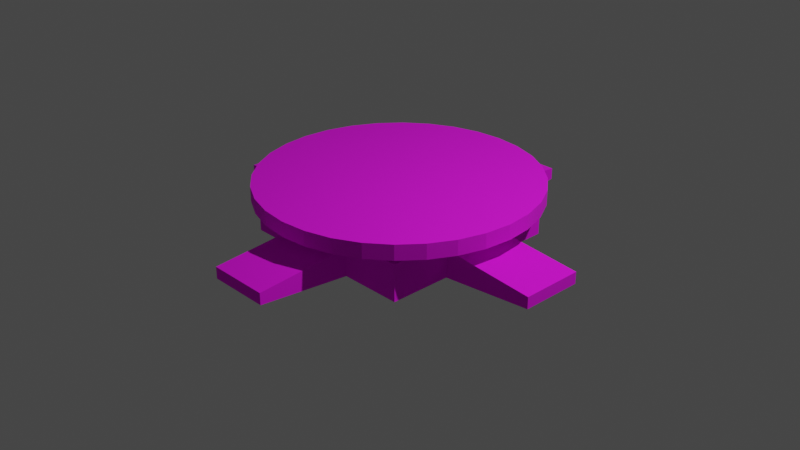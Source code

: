 # Source: PressurePlate.blend  (saved by Blender 2.92.15; exported with 4.5.12 LTS)
import bpy
from mathutils import Matrix  # noqa: F401  (used for matrix-valued properties, if any)

bpy.ops.wm.read_factory_settings(use_empty=True)
scene = bpy.context.scene
scene.name = 'Scene'

# ---- collections
col_collection = bpy.data.collections.new('Collection'); scene.collection.children.link(col_collection)

# ---- images (referenced by path relative to the original .blend; pixels are not part of the script)
import os
ASSET_DIR = os.environ.get("B2B_ASSET_DIR", "")  # directory of the original .blend (textures are referenced by path, not embedded)
HERE = os.path.dirname(os.path.abspath(__file__))  # packed textures are extracted next to this script under _unpacked/

def load_image(name, relpath, width, height, colorspace="sRGB"):
    """Load a texture the original file referenced (path relative to the .blend, or extracted next to this script)."""
    p = next((c for c in (os.path.join(HERE, relpath), os.path.join(ASSET_DIR, relpath)) if relpath and os.path.exists(c)), "")
    if p:
        img = bpy.data.images.load(p, check_existing=True)
        img.name = name
    else:  # same state as the original file: an image datablock whose file is absent (Cycles renders it pink)
        img = bpy.data.images.new(name, width, height)
        img.source = "FILE"
        img.filepath = "//" + (relpath or name)
    img.colorspace_settings.name = colorspace
    return img
img_darkwood_jpg = load_image('darkwood.jpg', 'darkwood.jpg', 1024, 1024, 'sRGB')

# ---- materials (node trees are filled in below, after node groups)
mat_material = bpy.data.materials.new('Material')
mat_material.alpha_threshold = 0.0
mat_material.use_transparent_shadow = False
mat_material.line_color = (0.0, 0.0, 0.0, 1.0)

# ---- material node trees
mat_material.use_nodes = True; mat_material.node_tree.nodes.clear()
_N = mat_material.node_tree.nodes; _L = mat_material.node_tree.links
n0 = _N.new('ShaderNodeOutputMaterial'); n0.name = 'Material Output'; n0.location = (300, 300)
n1 = _N.new('ShaderNodeBsdfPrincipled'); n1.name = 'Principled BSDF'; n1.location = (10, 300)
n1.distribution = 'GGX'
n1.subsurface_method = 'BURLEY'
n1.inputs[2].default_value = 1.0
n1.inputs[3].default_value = 1.45
n1.inputs[27].default_value = (0.0, 0.0, 0.0, 1.0)
n1.inputs[28].default_value = 1.0
n2 = _N.new('ShaderNodeTexImage'); n2.name = 'Image Texture'; n2.location = (-280, 280)
n2.image = img_darkwood_jpg
_L.new(n1.outputs[0], n0.inputs[0])
_L.new(n2.outputs[0], n1.inputs[0])
n0.is_active_output = True

# ---- world
world_world = bpy.data.worlds.new('World'); scene.world = world_world
world_world.use_nodes = True; world_world.node_tree.nodes.clear()
_N = world_world.node_tree.nodes; _L = world_world.node_tree.links
n0 = _N.new('ShaderNodeOutputWorld'); n0.name = 'World Output'; n0.location = (300, 300)
n1 = _N.new('ShaderNodeBackground'); n1.name = 'Background'; n1.location = (10, 300)
n1.inputs[0].default_value = (0.05088, 0.05088, 0.05088, 1.0)
_L.new(n1.outputs[0], n0.inputs[0])
n0.is_active_output = True
world_world.color = (0.05088, 0.05088, 0.05088)
world_world.use_sun_shadow = False
world_world.sun_shadow_jitter_overblur = 0.0

# ---- cameras
cam_camera = bpy.data.cameras.new('Camera')
cam_camera.clip_end = 100.0
cam_camera.ortho_scale = 7.314

# ---- lights
light_light = bpy.data.lights.new('Light', 'POINT')
light_light.transmission_factor = 0.0
light_light.energy = 1000.0
light_light.shadow_soft_size = 0.1
light_light.shadow_maximum_resolution = 0.006
light_light.use_absolute_resolution = True

# ---- meshes
me_cube = bpy.data.meshes.new('Cube')
me_cube.from_pydata([(-1.0, -1.0, 1.0), (-1.0, -1.0, -1.0), (-0.3333, -1.0, 1.0), (-0.3333, -1.0, -1.0), (-1.0, -0.3333, -1.0), (-1.0, -0.3333, 1.0), (-2.0, -0.3333, 0.4191), (-0.3333, -0.3333, -1.0), (-2.0, -0.3333, -0.4191), (-0.3333, -2.0, -0.4191), (-0.3333, -2.0, 0.4191), (-0.3333, -1.0, 1.592), (-1.0, -1.0, 1.592), (-0.3333, -0.3333, 1.592), (-1.0, -0.3333, 1.592), (-0.3333, -0.3333, 2.431), (1.0, -1.0, 1.0), (1.0, -1.0, -1.0), (0.3333, -1.0, 1.0), (0.3333, -1.0, -1.0), (1.0, -0.3333, -1.0), (1.0, -0.3333, 1.0), (2.0, -0.3333, 0.4191), (0.3333, -0.3333, -1.0), (2.0, -0.3333, -0.4191), (0.0, -2.0, -0.4191), (0.3333, -2.0, -0.4191), (0.3333, -2.0, 0.4191), (0.0, -2.0, 0.4191), (0.0, -1.0, 1.0), (0.0, -1.0, -1.0), (0.0, -0.3333, 1.0), (0.0, -0.3333, -1.0), (0.3333, -1.0, 1.592), (1.0, -1.0, 1.592), (0.0, -1.0, 1.592), (0.3333, -0.3333, 1.592), (1.0, -0.3333, 1.592), (0.0, -0.3333, 1.592), (0.0, -0.3333, 2.431), (0.3333, -0.3333, 2.431), (-1.0, 1.0, 1.0), (-1.0, 1.0, -1.0), (-0.3333, 1.0, 1.0), (-0.3333, 1.0, -1.0), (-1.0, 0.3333, -1.0), (-2.0, 0.0, 0.4191), (-1.0, 0.3333, 1.0), (-2.0, 0.3333, 0.4191), (-0.3333, 0.3333, -1.0), (-2.0, 0.3333, -0.4191), (-2.0, 0.0, -0.4191), (-1.0, 0.0, -1.0), (-1.0, 0.0, 1.0), (-0.3333, 2.0, -0.4191), (-0.3333, 0.0, -1.0), (-0.3333, 2.0, 0.4191), (-0.3333, 0.0, 1.0), (-0.3333, 1.0, 1.592), (-1.0, 1.0, 1.592), (-0.3333, 0.3333, 1.592), (-1.0, 0.3333, 1.592), (-0.3333, 0.0, 1.592), (-1.0, 0.0, 1.592), (-0.3333, 0.3333, 2.431), (-0.3333, 0.0, 2.431), (1.0, 1.0, 1.0), (1.0, 1.0, -1.0), (0.3333, 1.0, 1.0), (0.3333, 1.0, -1.0), (1.0, 0.3333, -1.0), (2.0, 0.0, 0.4191), (1.0, 0.3333, 1.0), (2.0, 0.3333, 0.4191), (0.3333, 0.3333, -1.0), (2.0, 0.3333, -0.4191), (2.0, 0.0, -0.4191), (1.0, 0.0, -1.0), (0.0, 2.0, -0.4191), (1.0, 0.0, 1.0), (0.3333, 2.0, -0.4191), (0.3333, 0.0, -1.0), (0.3333, 2.0, 0.4191), (0.0, 2.0, 0.4191), (0.3333, 0.0, 1.0), (0.0, 1.0, 1.0), (0.0, 1.0, -1.0), (0.0, 0.3333, 1.0), (0.0, 0.3333, -1.0), (0.0, 0.0, -1.0), (0.0, 0.0, 1.0), (0.3333, 1.0, 1.592), (1.0, 1.0, 1.592), (0.0, 1.0, 1.592), (0.3333, 0.3333, 1.592), (1.0, 0.3333, 1.592), (0.3333, 0.0, 1.592), (1.0, 0.0, 1.592), (0.0, 0.3333, 1.592), (0.0, 0.0, 1.592), (0.0, 0.0, 2.431), (0.0, 0.3333, 2.431), (0.3333, 0.3333, 2.431), (0.3333, 0.0, 2.431), (-2.537e-08, 1.474, 2.069), (-2.537e-08, 1.474, 3.153), (0.2875, 1.445, 2.069), (0.2875, 1.445, 3.153), (0.564, 1.362, 2.069), (0.564, 1.362, 3.153), (0.8188, 1.225, 2.069), (0.8188, 1.225, 3.153), (1.042, 1.042, 2.069), (1.042, 1.042, 3.153), (1.225, 0.8188, 2.069), (1.225, 0.8188, 3.153), (1.362, 0.564, 2.069), (1.362, 0.564, 3.153), (1.445, 0.2875, 2.069), (1.445, 0.2875, 3.153), (1.474, -3.965e-08, 2.069), (1.474, -3.965e-08, 3.153), (1.445, -0.2875, 2.069), (1.445, -0.2875, 3.153), (1.362, -0.564, 2.069), (1.362, -0.564, 3.153), (1.225, -0.8188, 2.069), (1.225, -0.8188, 3.153), (1.042, -1.042, 2.069), (1.042, -1.042, 3.153), (0.8188, -1.225, 2.069), (0.8188, -1.225, 3.153), (0.564, -1.362, 2.069), (0.564, -1.362, 3.153), (0.2875, -1.445, 2.069), (0.2875, -1.445, 3.153), (-5.056e-07, -1.474, 2.069), (-5.056e-07, -1.474, 3.153), (-0.2875, -1.445, 2.069), (-0.2875, -1.445, 3.153), (-0.564, -1.362, 2.069), (-0.564, -1.362, 3.153), (-0.8188, -1.225, 2.069), (-0.8188, -1.225, 3.153), (-1.042, -1.042, 2.069), (-1.042, -1.042, 3.153), (-1.225, -0.8188, 2.069), (-1.225, -0.8188, 3.153), (-1.362, -0.564, 2.069), (-1.362, -0.564, 3.153), (-1.445, -0.2875, 2.069), (-1.445, -0.2875, 3.153), (-1.474, 1.272e-06, 2.069), (-1.474, 1.272e-06, 3.153), (-1.445, 0.2875, 2.069), (-1.445, 0.2875, 3.153), (-1.362, 0.564, 2.069), (-1.362, 0.564, 3.153), (-1.225, 0.8188, 2.069), (-1.225, 0.8188, 3.153), (-1.042, 1.042, 2.069), (-1.042, 1.042, 3.153), (-0.8188, 1.225, 2.069), (-0.8188, 1.225, 3.153), (-0.564, 1.362, 2.069), (-0.564, 1.362, 3.153), (-0.2875, 1.445, 2.069), (-0.2875, 1.445, 3.153)], [], [(0, 2, 11, 12), (3, 2, 0, 1), (4, 7, 3, 1), (29, 2, 10, 28), (4, 5, 6, 8), (5, 53, 46, 6), (52, 55, 7, 4), (8, 6, 46, 51), (3, 30, 25, 9), (1, 0, 5, 4), (52, 4, 8, 51), (55, 89, 32, 7), (2, 3, 9, 10), (25, 28, 10, 9), (7, 32, 30, 3), (13, 14, 12, 11), (38, 13, 11, 35), (62, 63, 14, 13), (53, 5, 14, 63), (2, 29, 35, 11), (5, 0, 12, 14), (62, 13, 15, 65), (13, 38, 39, 15), (15, 39, 100, 65), (16, 34, 33, 18), (19, 17, 16, 18), (20, 17, 19, 23), (29, 28, 27, 18), (20, 24, 22, 21), (21, 22, 71, 79), (77, 20, 23, 81), (24, 76, 71, 22), (19, 26, 25, 30), (17, 20, 21, 16), (31, 38, 99, 90), (77, 76, 24, 20), (81, 23, 32, 89), (18, 27, 26, 19), (30, 25, 28, 29), (25, 26, 27, 28), (23, 19, 30, 32), (36, 33, 34, 37), (38, 35, 33, 36), (38, 39, 100, 99), (96, 36, 37, 97), (79, 97, 37, 21), (29, 35, 38, 31), (18, 33, 35, 29), (21, 37, 34, 16), (96, 103, 40, 36), (36, 40, 39, 38), (40, 103, 100, 39), (41, 59, 58, 43), (44, 42, 41, 43), (45, 42, 44, 49), (85, 83, 56, 43), (45, 50, 48, 47), (57, 62, 63, 53), (90, 99, 62, 57), (53, 46, 51, 52), (47, 48, 46, 53), (52, 45, 49, 55), (50, 51, 46, 48), (44, 54, 78, 86), (42, 45, 47, 41), (52, 51, 50, 45), (55, 49, 88, 89), (43, 56, 54, 44), (78, 54, 56, 83), (49, 44, 86, 88), (60, 58, 59, 61), (98, 93, 58, 60), (62, 60, 61, 63), (53, 63, 61, 47), (43, 58, 93, 85), (47, 61, 59, 41), (99, 100, 65, 62), (62, 65, 64, 60), (60, 64, 101, 98), (64, 65, 100, 101), (66, 68, 91, 92), (69, 68, 66, 67), (70, 74, 69, 67), (85, 68, 82, 83), (70, 72, 73, 75), (84, 79, 97, 96), (90, 84, 96, 99), (79, 77, 76, 71), (72, 79, 71, 73), (77, 81, 74, 70), (75, 73, 71, 76), (69, 86, 78, 80), (67, 66, 72, 70), (87, 90, 99, 98), (77, 70, 75, 76), (81, 89, 88, 74), (68, 69, 80, 82), (86, 85, 83, 78), (78, 83, 82, 80), (74, 88, 86, 69), (94, 95, 92, 91), (98, 94, 91, 93), (98, 99, 100, 101), (96, 97, 95, 94), (79, 72, 95, 97), (85, 87, 98, 93), (68, 85, 93, 91), (72, 66, 92, 95), (99, 96, 103, 100), (96, 94, 102, 103), (94, 98, 101, 102), (102, 101, 100, 103), (104, 105, 107, 106), (106, 107, 109, 108), (108, 109, 111, 110), (110, 111, 113, 112), (112, 113, 115, 114), (114, 115, 117, 116), (116, 117, 119, 118), (118, 119, 121, 120), (120, 121, 123, 122), (122, 123, 125, 124), (124, 125, 127, 126), (126, 127, 129, 128), (128, 129, 131, 130), (130, 131, 133, 132), (132, 133, 135, 134), (134, 135, 137, 136), (136, 137, 139, 138), (138, 139, 141, 140), (140, 141, 143, 142), (142, 143, 145, 144), (144, 145, 147, 146), (146, 147, 149, 148), (148, 149, 151, 150), (150, 151, 153, 152), (152, 153, 155, 154), (154, 155, 157, 156), (156, 157, 159, 158), (158, 159, 161, 160), (160, 161, 163, 162), (162, 163, 165, 164), (107, 105, 167, 165, 163, 161, 159, 157, 155, 153, 151, 149, 147, 145, 143, 141, 139, 137, 135, 133, 131, 129, 127, 125, 123, 121, 119, 117, 115, 113, 111, 109), (164, 165, 167, 166), (166, 167, 105, 104), (104, 106, 108, 110, 112, 114, 116, 118, 120, 122, 124, 126, 128, 130, 132, 134, 136, 138, 140, 142, 144, 146, 148, 150, 152, 154, 156, 158, 160, 162, 164, 166)])
_uv = me_cube.uv_layers.new(name='UVMap')
_uv.uv.foreach_set('vector', [-0.9034, 0.3297, -0.4088, 0.3297, -0.4088, 0.7687, -0.9034, 0.7687, -0.4088, -1.154, -0.4088, 0.3297, -0.9034, 0.3297, -0.9034, -1.154, -2.477, -1.407, -2.127, -1.757, -1.778, -1.407, -2.127, -1.057, 1.57, 2.692, 1.817, 2.692, 1.817, 3.433, 1.57, 3.433, 0.5804, 2.692, 0.5804, 4.175, -0.1615, 3.744, -0.1615, 3.122, 3.611, -1.154, 3.858, -1.154, 3.858, -0.4122, 3.611, -0.4122, -2.652, -1.582, -2.302, -1.932, -2.127, -1.757, -2.477, -1.407, 4.105, -0.4122, 4.105, 0.2097, 3.858, 0.2097, 3.858, -0.4122, -1.778, -1.407, -1.603, -1.582, -1.078, -1.057, -1.253, -0.8823, 0.5804, 0.7687, 0.5804, 2.253, 0.08582, 2.253, 0.08582, 0.7687, -2.652, -1.582, -2.477, -1.407, -3.002, -0.8823, -3.177, -1.057, -2.302, -1.932, -2.127, -2.106, -1.953, -1.932, -2.127, -1.757, -1.868, 2.778, -1.868, 4.262, -2.61, 3.831, -2.61, 3.209, 3.571, -1.785, 3.571, -1.163, 3.324, -1.163, 3.324, -1.785, -2.127, -1.757, -1.953, -1.932, -1.603, -1.582, -1.778, -1.407, -2.362, 2.283, -1.868, 2.283, -1.868, 2.778, -2.362, 2.778, -2.61, 2.283, -2.362, 2.283, -2.362, 2.778, -2.61, 2.778, -2.362, 2.036, -1.868, 2.036, -1.868, 2.283, -2.362, 2.283, -0.1615, 2.253, 0.08582, 2.253, 0.08582, 2.692, -0.1615, 2.692, -0.4088, 0.3297, -0.1615, 0.3297, -0.1615, 0.7687, -0.4088, 0.7687, 0.08582, 2.253, 0.5804, 2.253, 0.5804, 2.692, 0.08582, 2.692, 2.582, -1.785, 2.829, -1.785, 2.829, -1.162, 2.582, -1.162, 1.768, -1.847, 2.015, -1.847, 2.015, -1.224, 1.768, -1.224, 4.105, 0.7043, 3.858, 0.7043, 3.858, 0.457, 4.105, 0.457, 0.5804, 0.3297, 0.5804, 0.7687, 0.08582, 0.7687, 0.08582, 0.3297, 0.08582, -1.154, 0.5804, -1.154, 0.5804, 0.3297, 0.08582, 0.3297, -1.428, -2.456, -1.078, -2.106, -1.428, -1.757, -1.778, -2.106, 1.57, 2.692, 1.57, 3.433, 1.322, 3.433, 1.322, 2.692, 3.61, 3.736, 2.868, 3.305, 2.868, 2.683, 3.61, 2.253, 3.61, 3.736, 3.61, 2.994, 3.857, 2.994, 3.857, 3.736, -1.603, -2.631, -1.428, -2.456, -1.778, -2.106, -1.953, -2.281, 1.322, 3.433, 1.57, 3.433, 1.57, 4.055, 1.322, 4.055, -1.428, -1.757, -0.9034, -1.232, -1.078, -1.057, -1.603, -1.582, 0.5804, -1.154, 1.075, -1.154, 1.075, 0.3297, 0.5804, 0.3297, 1.273, -2.836, 1.712, -2.836, 1.712, -2.589, 1.273, -2.589, -1.603, -2.631, -1.078, -3.156, -0.9034, -2.981, -1.428, -2.456, -1.953, -2.281, -1.778, -2.106, -1.953, -1.932, -2.127, -2.106, -0.1615, 4.175, -0.9034, 3.744, -0.9034, 3.122, -0.1615, 2.692, -2.61, 4.262, -3.352, 3.831, -3.352, 3.209, -2.61, 2.778, 3.571, -1.785, 3.818, -1.785, 3.818, -1.163, 3.571, -1.163, -1.778, -2.106, -1.428, -1.757, -1.603, -1.582, -1.953, -1.932, -2.857, 2.283, -2.857, 2.778, -3.352, 2.778, -3.352, 2.283, -2.61, 2.283, -2.61, 2.778, -2.857, 2.778, -2.857, 2.283, 1.712, -2.836, 2.334, -2.836, 2.334, -2.589, 1.712, -2.589, -2.857, 2.036, -2.857, 2.283, -3.352, 2.283, -3.352, 2.036, 1.322, 0.3297, 1.322, 0.7687, 1.075, 0.7687, 1.075, 0.3297, 1.273, -3.331, 1.712, -3.331, 1.712, -2.836, 1.273, -2.836, 0.08582, 0.3297, 0.08582, 0.7687, -0.1615, 0.7687, -0.1615, 0.3297, 1.075, 0.3297, 1.075, 0.7687, 0.5804, 0.7687, 0.5804, 0.3297, 1.52, -1.847, 1.52, -1.224, 1.273, -1.224, 1.273, -1.847, 2.262, -1.847, 2.262, -1.224, 2.015, -1.224, 2.015, -1.847, 3.611, 0.7043, 3.611, 0.457, 3.858, 0.457, 3.858, 0.7043, 2.064, 2.253, 2.064, 2.692, 1.569, 2.692, 1.569, 2.253, 1.569, 0.7687, 2.064, 0.7687, 2.064, 2.253, 1.569, 2.253, -2.827, -1.757, -3.177, -2.106, -2.827, -2.456, -2.477, -2.106, 3.857, 2.994, 3.857, 2.253, 4.105, 2.253, 4.105, 2.994, -1.868, 2.84, -1.126, 3.271, -1.126, 3.893, -1.868, 4.324, 1.273, -2.341, 1.712, -2.341, 1.712, -1.847, 1.273, -1.847, 1.273, -2.589, 1.712, -2.589, 1.712, -2.341, 1.273, -2.341, 1.322, 4.175, 0.5804, 3.744, 0.5804, 3.122, 1.322, 2.692, 4.105, -1.154, 4.105, -0.4122, 3.858, -0.4122, 3.858, -1.154, -2.652, -1.582, -2.827, -1.757, -2.477, -2.106, -2.302, -1.932, 3.611, -0.4122, 3.858, -0.4122, 3.858, 0.2097, 3.611, 0.2097, -2.827, -2.456, -3.352, -2.981, -3.177, -3.156, -2.652, -2.631, -0.9034, 0.7687, -0.4088, 0.7687, -0.4088, 2.253, -0.9034, 2.253, -2.652, -1.582, -3.177, -1.057, -3.352, -1.232, -2.827, -1.757, -2.302, -1.932, -2.477, -2.106, -2.302, -2.281, -2.127, -2.106, 3.611, 0.3297, 2.869, -0.1013, 2.869, -0.7232, 3.611, -1.154, 4.065, -1.785, 4.313, -1.785, 4.313, -1.163, 4.065, -1.163, -2.477, -2.106, -2.827, -2.456, -2.652, -2.631, -2.302, -2.281, -2.362, 1.789, -2.362, 1.294, -1.868, 1.294, -1.868, 1.789, -2.61, 1.789, -2.61, 1.294, -2.362, 1.294, -2.362, 1.789, -2.362, 2.036, -2.362, 1.789, -1.868, 1.789, -1.868, 2.036, -0.1615, 2.253, -0.1615, 2.692, -0.4088, 2.692, -0.4088, 2.253, 1.569, 2.253, 1.569, 2.692, 1.322, 2.692, 1.322, 2.253, -0.4088, 2.253, -0.4088, 2.692, -0.9034, 2.692, -0.9034, 2.253, 1.712, -2.589, 2.334, -2.589, 2.334, -2.341, 1.712, -2.341, 2.582, -1.785, 2.582, -1.162, 2.334, -1.162, 2.334, -1.785, 3.324, -1.785, 3.324, -1.162, 3.076, -1.162, 3.076, -1.785, 4.105, 0.2097, 4.105, 0.457, 3.858, 0.457, 3.858, 0.2097, 0.5804, 2.253, 1.075, 2.253, 1.075, 2.692, 0.5804, 2.692, 1.075, 0.7687, 1.075, 2.253, 0.5804, 2.253, 0.5804, 0.7687, -1.778, -2.806, -2.127, -2.456, -2.477, -2.806, -2.127, -3.156, 3.857, 2.994, 3.61, 2.994, 3.61, 2.253, 3.857, 2.253, 3.61, 2.253, 3.61, 0.7687, 4.352, 1.2, 4.352, 1.822, 1.273, -2.836, 1.273, -3.331, 1.712, -3.331, 1.712, -2.836, 1.273, -2.589, 1.273, -2.836, 1.712, -2.836, 1.712, -2.589, 3.61, 0.7687, 3.61, 2.253, 2.868, 1.822, 2.868, 1.2, 4.105, 3.736, 3.857, 3.736, 3.857, 2.994, 4.105, 2.994, -1.603, -2.631, -1.953, -2.281, -2.127, -2.456, -1.778, -2.806, 1.817, 3.433, 1.817, 4.055, 1.57, 4.055, 1.57, 3.433, -2.477, -2.806, -2.652, -2.631, -3.177, -3.156, -3.002, -3.331, 2.064, -1.154, 2.064, 0.3297, 1.57, 0.3297, 1.57, -1.154, 1.273, -2.341, 1.273, -2.589, 1.712, -2.589, 1.712, -2.341, -1.603, -2.631, -1.778, -2.806, -1.253, -3.331, -1.078, -3.156, -1.953, -2.281, -2.127, -2.106, -2.302, -2.281, -2.127, -2.456, 2.806, 2.315, 2.806, 3.799, 2.064, 3.368, 2.064, 2.746, 3.881, -3.331, 3.881, -1.847, 3.139, -2.278, 3.139, -2.9, 4.065, -1.785, 4.065, -1.163, 3.818, -1.163, 3.818, -1.785, -2.127, -2.456, -2.302, -2.281, -2.652, -2.631, -2.477, -2.806, -2.857, 1.789, -3.352, 1.789, -3.352, 1.294, -2.857, 1.294, -2.61, 1.789, -2.857, 1.789, -2.857, 1.294, -2.61, 1.294, 1.712, -2.341, 1.712, -2.589, 2.334, -2.589, 2.334, -2.341, -2.857, 2.036, -3.352, 2.036, -3.352, 1.789, -2.857, 1.789, 1.322, 0.3297, 1.57, 0.3297, 1.57, 0.7687, 1.322, 0.7687, 1.273, -1.847, 1.273, -2.341, 1.712, -2.341, 1.712, -1.847, 1.075, 2.253, 1.322, 2.253, 1.322, 2.692, 1.075, 2.692, 1.57, 0.3297, 2.064, 0.3297, 2.064, 0.7687, 1.57, 0.7687, 1.712, -2.589, 1.712, -2.836, 2.334, -2.836, 2.334, -2.589, 1.52, -1.847, 1.768, -1.847, 1.768, -1.224, 1.52, -1.224, 2.829, -1.785, 3.076, -1.785, 3.076, -1.162, 2.829, -1.162, 3.611, 0.2097, 3.858, 0.2097, 3.858, 0.457, 3.611, 0.457, 3.139, -2.567, 2.334, -2.567, 2.334, -2.779, 3.139, -2.779, 3.139, -2.779, 2.334, -2.779, 2.334, -2.983, 3.139, -2.983, 3.139, -2.983, 2.334, -2.983, 2.334, -3.169, 3.139, -3.169, 3.139, -3.169, 2.334, -3.169, 2.334, -3.331, 3.139, -3.331, 2.869, 0.3922, 2.064, 0.3922, 2.064, 0.2265, 2.869, 0.2265, 2.869, 0.2265, 2.064, 0.2265, 2.064, 0.03747, 2.869, 0.03747, 2.869, 0.03747, 2.064, 0.03747, 2.064, -0.1677, 2.869, -0.1677, 2.869, -0.1677, 2.064, -0.1677, 2.064, -0.381, 2.869, -0.381, 2.869, -0.381, 2.064, -0.381, 2.064, -0.5943, 2.869, -0.5943, 2.869, -0.5943, 2.064, -0.5943, 2.064, -0.7994, 2.869, -0.7994, 2.869, -0.7994, 2.064, -0.7994, 2.064, -0.9885, 2.869, -0.9885, 2.869, -0.9885, 2.064, -0.9885, 2.064, -1.154, 2.869, -1.154, 2.868, 2.315, 2.064, 2.315, 2.064, 2.149, 2.868, 2.149, 2.868, 2.149, 2.064, 2.149, 2.064, 1.96, 2.868, 1.96, 2.868, 1.96, 2.064, 1.96, 2.064, 1.755, 2.868, 1.755, 2.868, 1.755, 2.064, 1.755, 2.064, 1.542, 2.868, 1.542, 2.868, 1.542, 2.064, 1.542, 2.064, 1.329, 2.868, 1.329, 2.868, 1.329, 2.064, 1.329, 2.064, 1.123, 2.868, 1.123, 2.868, 1.123, 2.064, 1.123, 2.064, 0.9344, 2.868, 0.9344, 2.868, 0.9344, 2.064, 0.9344, 2.064, 0.7687, 2.868, 0.7687, -1.063, 2.84, -1.868, 2.84, -1.868, 2.675, -1.063, 2.675, -1.063, 2.675, -1.868, 2.675, -1.868, 2.486, -1.063, 2.486, -1.063, 2.486, -1.868, 2.486, -1.868, 2.281, -1.063, 2.281, -1.063, 2.281, -1.868, 2.281, -1.868, 2.067, -1.063, 2.067, -1.063, 2.067, -1.868, 2.067, -1.868, 1.854, -1.063, 1.854, -1.063, 1.854, -1.868, 1.854, -1.868, 1.649, -1.063, 1.649, -1.063, 1.649, -1.868, 1.649, -1.868, 1.46, -1.063, 1.46, -1.063, 1.46, -1.868, 1.46, -1.868, 1.294, -1.063, 1.294, 3.139, -1.785, 2.334, -1.785, 2.334, -1.954, 3.139, -1.954, 3.139, -1.954, 2.334, -1.954, 2.334, -2.146, 3.139, -2.146, -2.779, 1.17, -2.957, 1.051, -3.109, 0.8995, -3.228, 0.7213, -3.31, 0.5233, -3.352, 0.313, -3.352, 0.09868, -3.31, -0.1116, -3.228, -0.3096, -3.109, -0.4878, -2.957, -0.6394, -2.779, -0.7585, -2.581, -0.8405, -2.371, -0.8823, -2.156, -0.8823, -1.946, -0.8405, -1.748, -0.7585, -1.57, -0.6394, -1.418, -0.4878, -1.299, -0.3096, -1.217, -0.1116, -1.175, 0.09868, -1.175, 0.313, -1.217, 0.5233, -1.299, 0.7213, -1.418, 0.8995, -1.57, 1.051, -1.748, 1.17, -1.946, 1.252, -2.156, 1.294, -2.371, 1.294, -2.581, 1.252, 3.139, -2.146, 2.334, -2.146, 2.334, -2.353, 3.139, -2.353, 3.139, -2.353, 2.334, -2.353, 2.334, -2.567, 3.139, -2.567, -0.5089, -1.397, -0.6605, -1.549, -0.7796, -1.727, -0.8616, -1.925, -0.9034, -2.135, -0.9034, -2.35, -0.8616, -2.56, -0.7796, -2.758, -0.6605, -2.936, -0.5089, -3.088, -0.3307, -3.207, -0.1326, -3.289, 0.0776, -3.331, 0.292, -3.331, 0.5022, -3.289, 0.7002, -3.207, 0.8785, -3.088, 1.03, -2.936, 1.149, -2.758, 1.231, -2.56, 1.273, -2.35, 1.273, -2.135, 1.231, -1.925, 1.149, -1.727, 1.03, -1.549, 0.8785, -1.397, 0.7002, -1.278, 0.5022, -1.196, 0.292, -1.154, 0.0776, -1.154, -0.1326, -1.196, -0.3307, -1.278])
me_cube.materials.append(mat_material)
me_cube.use_remesh_preserve_volume = False
me_cube.use_remesh_preserve_attributes = False
me_cube.use_mirror_vertex_groups = False
me_cube.update()

# ---- objects
ob_cube = bpy.data.objects.new('Cube', me_cube)
ob_light = bpy.data.objects.new('Light', light_light)
ob_camera = bpy.data.objects.new('Camera', cam_camera)

# ---- transforms, parenting, visibility, modifiers, constraints
ob_cube.location = (0.0, 0.0, 0.0)
ob_cube.scale = (1.0, 1.0, 0.1488)
ob_cube.lock_rotations_4d = False
ob_cube.empty_display_type = 'ARROWS'
ob_cube.lineart.crease_threshold = 0.0
ob_light.location = (4.076, 1.005, 5.904)
ob_light.rotation_euler = (0.6503, 0.05522, 1.866)
ob_light.lock_rotations_4d = False
ob_light.empty_display_type = 'ARROWS'
ob_light.color = (0.0, 0.0, 0.0, 0.0)
ob_light.lineart.crease_threshold = 0.0
ob_camera.location = (7.359, -6.926, 4.958)
ob_camera.rotation_euler = (1.109, 0.0, 0.8149)
ob_camera.lock_rotations_4d = False
ob_camera.empty_display_type = 'ARROWS'
ob_camera.color = (0.0, 0.0, 0.0, 0.0)
ob_camera.display_type = 'WIRE'
ob_camera.lineart.crease_threshold = 0.0

# ---- collection membership
col_collection.objects.link(ob_cube)
col_collection.objects.link(ob_light)
col_collection.objects.link(ob_camera)

# ---- scene / render settings (as saved in the file)
scene.camera = ob_camera
scene.frame_start = 1; scene.frame_end = 250; scene.frame_set(1)
scene.render.engine = 'BLENDER_EEVEE_NEXT'
scene.cycles.use_denoising = False
scene.cycles.samples = 128
scene.cycles.sampling_pattern = 'TABULATED_SOBOL'
scene.cycles.use_adaptive_sampling = False
scene.cycles.use_light_tree = False
scene.view_settings.view_transform = 'Filmic'
bpy.context.view_layer.update()
